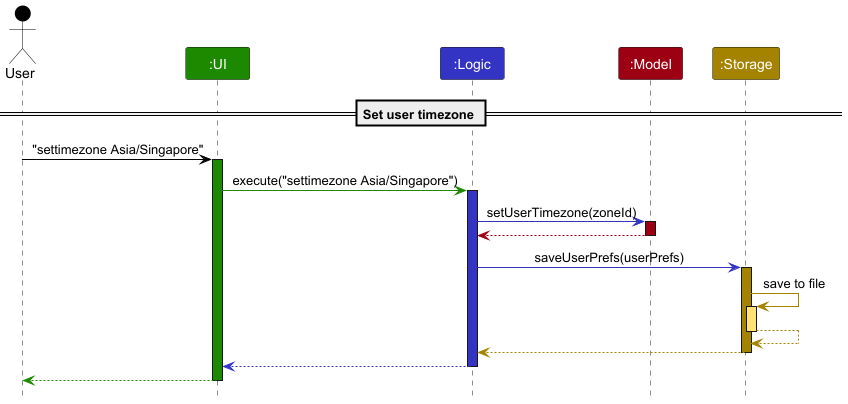

The diagram above was rendered by PlantUML. Its source (embedded in the PNG):
@startuml
!include style.puml
skinparam ArrowFontStyle plain

Actor User as user USER_COLOR
Participant ":UI" as ui UI_COLOR
Participant ":Logic" as logic LOGIC_COLOR
Participant ":Model" as model MODEL_COLOR
Participant ":Storage" as storage STORAGE_COLOR


== Set user timezone ==
user -[USER_COLOR]> ui : "settimezone Asia/Singapore"
activate ui UI_COLOR

ui -[UI_COLOR]> logic : execute("settimezone Asia/Singapore")
activate logic LOGIC_COLOR

logic -[LOGIC_COLOR]> model : setUserTimezone(zoneId)
activate model MODEL_COLOR

model -[MODEL_COLOR]-> logic :
deactivate model

logic -[LOGIC_COLOR]> storage : saveUserPrefs(userPrefs)
activate storage STORAGE_COLOR

storage -[STORAGE_COLOR]> storage : save to file
activate storage STORAGE_COLOR_T1
storage --[STORAGE_COLOR]> storage
deactivate storage

storage --[STORAGE_COLOR]> logic :
deactivate storage

logic --[LOGIC_COLOR]> ui :
deactivate logic

ui --[UI_COLOR]> user :
deactivate ui


@enduml